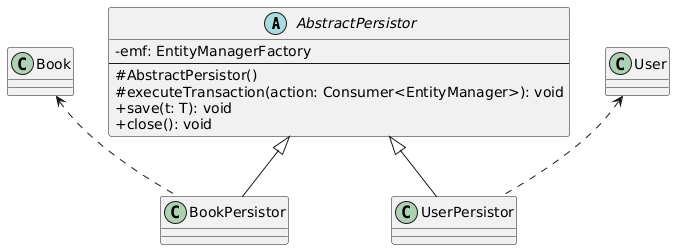

The diagram above was rendered by PlantUML. Its source (embedded in the PNG):
@startuml
skinparam classAttributeIconSize 0

abstract class AbstractPersistor {
  -emf: EntityManagerFactory
  --
  #AbstractPersistor()
  #executeTransaction(action: Consumer<EntityManager>): void
  +save(t: T): void
  +close(): void
}

class BookPersistor {
}

class UserPersistor {
}

class Book {
}

class User {
}

AbstractPersistor <|-- BookPersistor
Book <.. BookPersistor
AbstractPersistor <|-- UserPersistor
User <.. UserPersistor
@enduml